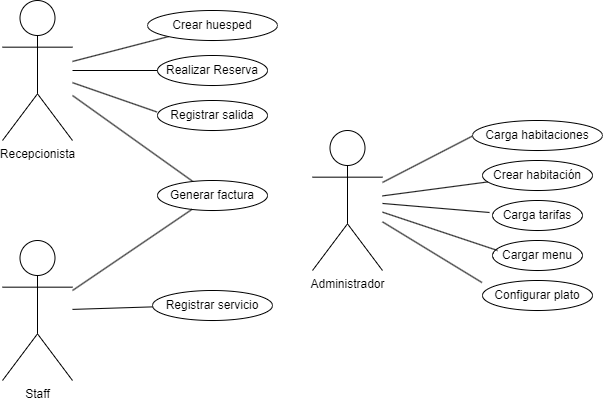

The diagram above was exported from draw.io. Its source (the exported page's mxGraphModel, read from the mxfile embedded in the PNG):
<mxGraphModel dx="1592" dy="768" grid="1" gridSize="10" guides="1" tooltips="1" connect="1" arrows="1" fold="1" page="1" pageScale="1" pageWidth="850" pageHeight="1100" math="0" shadow="0">
  <root>
    <mxCell id="0" />
    <mxCell id="1" parent="0" />
    <mxCell id="JurfjLXLSIkvtonsiKOf-1" value="Recepcionista" style="shape=umlActor;verticalLabelPosition=bottom;verticalAlign=top;html=1;outlineConnect=0;" vertex="1" parent="1">
      <mxGeometry x="80" y="70" width="70" height="140" as="geometry" />
    </mxCell>
    <mxCell id="JurfjLXLSIkvtonsiKOf-2" value="" style="endArrow=none;html=1;rounded=0;" edge="1" parent="1" source="JurfjLXLSIkvtonsiKOf-1" target="JurfjLXLSIkvtonsiKOf-6">
      <mxGeometry width="50" height="50" relative="1" as="geometry">
        <mxPoint x="160" y="90" as="sourcePoint" />
        <mxPoint x="250" y="50" as="targetPoint" />
      </mxGeometry>
    </mxCell>
    <mxCell id="JurfjLXLSIkvtonsiKOf-6" value="Crear huesped" style="ellipse;whiteSpace=wrap;html=1;" vertex="1" parent="1">
      <mxGeometry x="225" y="80" width="130" height="30" as="geometry" />
    </mxCell>
    <mxCell id="JurfjLXLSIkvtonsiKOf-7" value="" style="endArrow=none;html=1;rounded=0;" edge="1" parent="1" source="JurfjLXLSIkvtonsiKOf-1" target="JurfjLXLSIkvtonsiKOf-8">
      <mxGeometry width="50" height="50" relative="1" as="geometry">
        <mxPoint x="160" y="130" as="sourcePoint" />
        <mxPoint x="260" y="120" as="targetPoint" />
      </mxGeometry>
    </mxCell>
    <mxCell id="JurfjLXLSIkvtonsiKOf-8" value="Realizar Reserva" style="ellipse;whiteSpace=wrap;html=1;" vertex="1" parent="1">
      <mxGeometry x="235" y="125" width="110" height="30" as="geometry" />
    </mxCell>
    <mxCell id="JurfjLXLSIkvtonsiKOf-10" value="" style="endArrow=none;html=1;rounded=0;exitX=-0.005;exitY=0.383;exitDx=0;exitDy=0;exitPerimeter=0;" edge="1" parent="1" source="JurfjLXLSIkvtonsiKOf-11" target="JurfjLXLSIkvtonsiKOf-1">
      <mxGeometry width="50" height="50" relative="1" as="geometry">
        <mxPoint x="240" y="190" as="sourcePoint" />
        <mxPoint x="160" y="160" as="targetPoint" />
      </mxGeometry>
    </mxCell>
    <mxCell id="JurfjLXLSIkvtonsiKOf-11" value="Registrar salida" style="ellipse;whiteSpace=wrap;html=1;" vertex="1" parent="1">
      <mxGeometry x="235" y="170" width="110" height="30" as="geometry" />
    </mxCell>
    <mxCell id="JurfjLXLSIkvtonsiKOf-12" value="" style="endArrow=none;html=1;rounded=0;" edge="1" parent="1" source="JurfjLXLSIkvtonsiKOf-13" target="JurfjLXLSIkvtonsiKOf-1">
      <mxGeometry width="50" height="50" relative="1" as="geometry">
        <mxPoint x="230" y="220" as="sourcePoint" />
        <mxPoint x="150" y="190" as="targetPoint" />
      </mxGeometry>
    </mxCell>
    <mxCell id="JurfjLXLSIkvtonsiKOf-13" value="Generar factura" style="ellipse;whiteSpace=wrap;html=1;" vertex="1" parent="1">
      <mxGeometry x="235" y="250" width="110" height="30" as="geometry" />
    </mxCell>
    <mxCell id="JurfjLXLSIkvtonsiKOf-15" value="Staff" style="shape=umlActor;verticalLabelPosition=bottom;verticalAlign=top;html=1;outlineConnect=0;" vertex="1" parent="1">
      <mxGeometry x="80" y="310" width="70" height="140" as="geometry" />
    </mxCell>
    <mxCell id="JurfjLXLSIkvtonsiKOf-20" value="" style="endArrow=none;html=1;rounded=0;" edge="1" parent="1" source="JurfjLXLSIkvtonsiKOf-15" target="JurfjLXLSIkvtonsiKOf-21">
      <mxGeometry width="50" height="50" relative="1" as="geometry">
        <mxPoint x="400" y="350" as="sourcePoint" />
        <mxPoint x="240" y="340" as="targetPoint" />
      </mxGeometry>
    </mxCell>
    <mxCell id="JurfjLXLSIkvtonsiKOf-21" value="Registrar servicio" style="ellipse;whiteSpace=wrap;html=1;" vertex="1" parent="1">
      <mxGeometry x="230" y="360" width="120" height="30" as="geometry" />
    </mxCell>
    <mxCell id="JurfjLXLSIkvtonsiKOf-22" value="" style="endArrow=none;html=1;rounded=0;" edge="1" parent="1" target="JurfjLXLSIkvtonsiKOf-13">
      <mxGeometry width="50" height="50" relative="1" as="geometry">
        <mxPoint x="150" y="360" as="sourcePoint" />
        <mxPoint x="250" y="387" as="targetPoint" />
      </mxGeometry>
    </mxCell>
    <mxCell id="JurfjLXLSIkvtonsiKOf-23" value="Administrador" style="shape=umlActor;verticalLabelPosition=bottom;verticalAlign=top;html=1;outlineConnect=0;" vertex="1" parent="1">
      <mxGeometry x="390" y="200" width="70" height="140" as="geometry" />
    </mxCell>
    <mxCell id="JurfjLXLSIkvtonsiKOf-24" value="" style="endArrow=none;html=1;rounded=0;exitX=0;exitY=0.517;exitDx=0;exitDy=0;exitPerimeter=0;" edge="1" parent="1" source="JurfjLXLSIkvtonsiKOf-25" target="JurfjLXLSIkvtonsiKOf-23">
      <mxGeometry width="50" height="50" relative="1" as="geometry">
        <mxPoint x="580" y="190" as="sourcePoint" />
        <mxPoint x="780" y="-30" as="targetPoint" />
      </mxGeometry>
    </mxCell>
    <mxCell id="JurfjLXLSIkvtonsiKOf-25" value="Carga habitaciones" style="ellipse;whiteSpace=wrap;html=1;" vertex="1" parent="1">
      <mxGeometry x="550" y="190" width="130" height="30" as="geometry" />
    </mxCell>
    <mxCell id="JurfjLXLSIkvtonsiKOf-26" value="Carga tarifas" style="ellipse;whiteSpace=wrap;html=1;" vertex="1" parent="1">
      <mxGeometry x="570" y="270" width="90" height="30" as="geometry" />
    </mxCell>
    <mxCell id="JurfjLXLSIkvtonsiKOf-28" value="Cargar menu" style="ellipse;whiteSpace=wrap;html=1;" vertex="1" parent="1">
      <mxGeometry x="570" y="310" width="90" height="30" as="geometry" />
    </mxCell>
    <mxCell id="JurfjLXLSIkvtonsiKOf-29" value="Configurar plato" style="ellipse;whiteSpace=wrap;html=1;" vertex="1" parent="1">
      <mxGeometry x="560" y="350" width="110" height="30" as="geometry" />
    </mxCell>
    <mxCell id="JurfjLXLSIkvtonsiKOf-30" value="Crear habitación" style="ellipse;whiteSpace=wrap;html=1;" vertex="1" parent="1">
      <mxGeometry x="560" y="230" width="110" height="30" as="geometry" />
    </mxCell>
    <mxCell id="JurfjLXLSIkvtonsiKOf-31" value="" style="endArrow=none;html=1;rounded=0;exitX=-0.033;exitY=0.4;exitDx=0;exitDy=0;exitPerimeter=0;" edge="1" parent="1" source="JurfjLXLSIkvtonsiKOf-26" target="JurfjLXLSIkvtonsiKOf-23">
      <mxGeometry width="50" height="50" relative="1" as="geometry">
        <mxPoint x="590" y="200" as="sourcePoint" />
        <mxPoint x="470" y="262" as="targetPoint" />
      </mxGeometry>
    </mxCell>
    <mxCell id="JurfjLXLSIkvtonsiKOf-32" value="" style="endArrow=none;html=1;rounded=0;" edge="1" parent="1" source="JurfjLXLSIkvtonsiKOf-30" target="JurfjLXLSIkvtonsiKOf-23">
      <mxGeometry width="50" height="50" relative="1" as="geometry">
        <mxPoint x="600" y="210" as="sourcePoint" />
        <mxPoint x="480" y="272" as="targetPoint" />
      </mxGeometry>
    </mxCell>
    <mxCell id="JurfjLXLSIkvtonsiKOf-33" value="" style="endArrow=none;html=1;rounded=0;exitX=0.056;exitY=0.333;exitDx=0;exitDy=0;exitPerimeter=0;" edge="1" parent="1" source="JurfjLXLSIkvtonsiKOf-28" target="JurfjLXLSIkvtonsiKOf-23">
      <mxGeometry width="50" height="50" relative="1" as="geometry">
        <mxPoint x="610" y="220" as="sourcePoint" />
        <mxPoint x="490" y="282" as="targetPoint" />
      </mxGeometry>
    </mxCell>
    <mxCell id="JurfjLXLSIkvtonsiKOf-34" value="" style="endArrow=none;html=1;rounded=0;exitX=-0.005;exitY=0.067;exitDx=0;exitDy=0;exitPerimeter=0;" edge="1" parent="1" source="JurfjLXLSIkvtonsiKOf-29" target="JurfjLXLSIkvtonsiKOf-23">
      <mxGeometry width="50" height="50" relative="1" as="geometry">
        <mxPoint x="620" y="230" as="sourcePoint" />
        <mxPoint x="500" y="292" as="targetPoint" />
      </mxGeometry>
    </mxCell>
  </root>
</mxGraphModel>